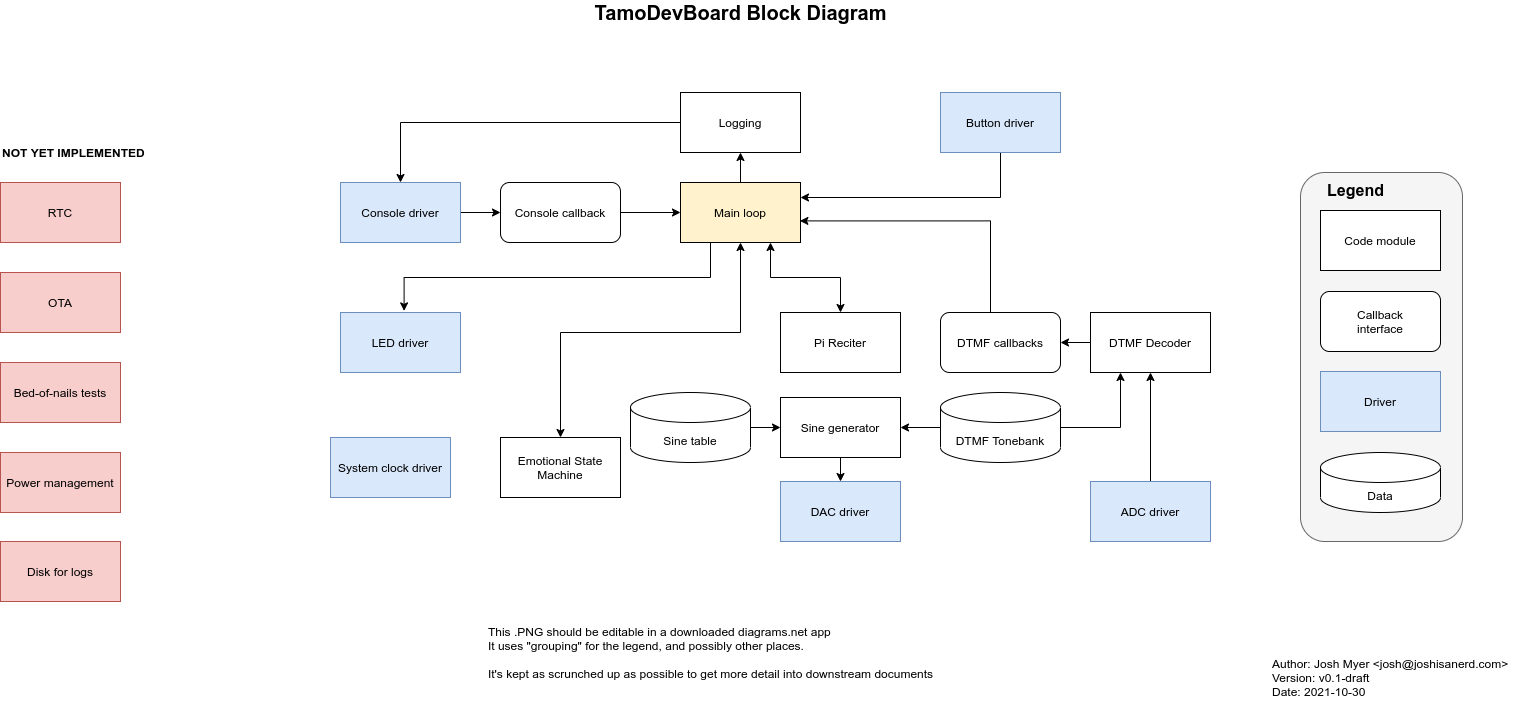

The diagram above was exported from draw.io. Its source (the exported page's mxGraphModel, read from the mxfile embedded in the PNG):
<mxGraphModel dx="1799" dy="1310" grid="1" gridSize="10" guides="1" tooltips="1" connect="1" arrows="1" fold="1" page="1" pageScale="1" pageWidth="1654" pageHeight="1169" math="0" shadow="0">
  <root>
    <mxCell id="0" />
    <mxCell id="1" parent="0" />
    <mxCell id="Hm0O7k8-OaQDc4w6Sgul-2" value="Pi Reciter" style="whiteSpace=wrap;html=1;" vertex="1" parent="1">
      <mxGeometry x="820" y="370" width="120" height="60" as="geometry" />
    </mxCell>
    <mxCell id="Hm0O7k8-OaQDc4w6Sgul-60" style="edgeStyle=orthogonalEdgeStyle;rounded=0;orthogonalLoop=1;jettySize=auto;html=1;entryX=1;entryY=0.5;entryDx=0;entryDy=0;startArrow=none;startFill=0;" edge="1" parent="1" source="Hm0O7k8-OaQDc4w6Sgul-3" target="Hm0O7k8-OaQDc4w6Sgul-9">
      <mxGeometry relative="1" as="geometry" />
    </mxCell>
    <mxCell id="Hm0O7k8-OaQDc4w6Sgul-3" value="DTMF Decoder" style="whiteSpace=wrap;html=1;" vertex="1" parent="1">
      <mxGeometry x="1130" y="370" width="120" height="60" as="geometry" />
    </mxCell>
    <mxCell id="Hm0O7k8-OaQDc4w6Sgul-4" value="DAC driver" style="whiteSpace=wrap;html=1;fillColor=#dae8fc;strokeColor=#6c8ebf;" vertex="1" parent="1">
      <mxGeometry x="820" y="539" width="120" height="60" as="geometry" />
    </mxCell>
    <mxCell id="Hm0O7k8-OaQDc4w6Sgul-61" style="edgeStyle=orthogonalEdgeStyle;rounded=0;orthogonalLoop=1;jettySize=auto;html=1;entryX=0.5;entryY=1;entryDx=0;entryDy=0;startArrow=none;startFill=0;" edge="1" parent="1" source="Hm0O7k8-OaQDc4w6Sgul-5" target="Hm0O7k8-OaQDc4w6Sgul-3">
      <mxGeometry relative="1" as="geometry" />
    </mxCell>
    <mxCell id="Hm0O7k8-OaQDc4w6Sgul-5" value="ADC driver" style="whiteSpace=wrap;html=1;fillColor=#dae8fc;strokeColor=#6c8ebf;" vertex="1" parent="1">
      <mxGeometry x="1130" y="539" width="120" height="60" as="geometry" />
    </mxCell>
    <mxCell id="Hm0O7k8-OaQDc4w6Sgul-53" style="edgeStyle=orthogonalEdgeStyle;rounded=0;orthogonalLoop=1;jettySize=auto;html=1;entryX=0;entryY=0.5;entryDx=0;entryDy=0;" edge="1" parent="1" source="Hm0O7k8-OaQDc4w6Sgul-6" target="Hm0O7k8-OaQDc4w6Sgul-50">
      <mxGeometry relative="1" as="geometry" />
    </mxCell>
    <mxCell id="Hm0O7k8-OaQDc4w6Sgul-6" value="Console driver" style="whiteSpace=wrap;html=1;fillColor=#dae8fc;strokeColor=#6c8ebf;" vertex="1" parent="1">
      <mxGeometry x="380" y="240" width="120" height="60" as="geometry" />
    </mxCell>
    <mxCell id="Hm0O7k8-OaQDc4w6Sgul-65" style="edgeStyle=orthogonalEdgeStyle;rounded=0;orthogonalLoop=1;jettySize=auto;html=1;entryX=0.5;entryY=0;entryDx=0;entryDy=0;startArrow=none;startFill=0;" edge="1" parent="1" source="Hm0O7k8-OaQDc4w6Sgul-7" target="Hm0O7k8-OaQDc4w6Sgul-4">
      <mxGeometry relative="1" as="geometry" />
    </mxCell>
    <mxCell id="Hm0O7k8-OaQDc4w6Sgul-7" value="Sine generator" style="whiteSpace=wrap;html=1;" vertex="1" parent="1">
      <mxGeometry x="820" y="455" width="120" height="60" as="geometry" />
    </mxCell>
    <mxCell id="Hm0O7k8-OaQDc4w6Sgul-62" style="edgeStyle=orthogonalEdgeStyle;rounded=0;orthogonalLoop=1;jettySize=auto;html=1;entryX=0.25;entryY=1;entryDx=0;entryDy=0;startArrow=none;startFill=0;" edge="1" parent="1" source="Hm0O7k8-OaQDc4w6Sgul-8" target="Hm0O7k8-OaQDc4w6Sgul-3">
      <mxGeometry relative="1" as="geometry" />
    </mxCell>
    <mxCell id="Hm0O7k8-OaQDc4w6Sgul-64" style="edgeStyle=orthogonalEdgeStyle;rounded=0;orthogonalLoop=1;jettySize=auto;html=1;entryX=1;entryY=0.5;entryDx=0;entryDy=0;startArrow=none;startFill=0;" edge="1" parent="1" source="Hm0O7k8-OaQDc4w6Sgul-8" target="Hm0O7k8-OaQDc4w6Sgul-7">
      <mxGeometry relative="1" as="geometry" />
    </mxCell>
    <mxCell id="Hm0O7k8-OaQDc4w6Sgul-8" value="DTMF Tonebank" style="shape=cylinder3;whiteSpace=wrap;html=1;boundedLbl=1;backgroundOutline=1;size=15;" vertex="1" parent="1">
      <mxGeometry x="980" y="450" width="120" height="70" as="geometry" />
    </mxCell>
    <mxCell id="Hm0O7k8-OaQDc4w6Sgul-59" style="edgeStyle=orthogonalEdgeStyle;rounded=0;orthogonalLoop=1;jettySize=auto;html=1;entryX=0.995;entryY=0.64;entryDx=0;entryDy=0;entryPerimeter=0;startArrow=none;startFill=0;" edge="1" parent="1" source="Hm0O7k8-OaQDc4w6Sgul-9" target="Hm0O7k8-OaQDc4w6Sgul-1">
      <mxGeometry relative="1" as="geometry">
        <Array as="points">
          <mxPoint x="1030" y="278" />
        </Array>
      </mxGeometry>
    </mxCell>
    <mxCell id="Hm0O7k8-OaQDc4w6Sgul-9" value="DTMF callbacks" style="whiteSpace=wrap;html=1;rounded=1;" vertex="1" parent="1">
      <mxGeometry x="980" y="370" width="120" height="60" as="geometry" />
    </mxCell>
    <mxCell id="Hm0O7k8-OaQDc4w6Sgul-11" value="&lt;b&gt;&lt;font style=&quot;font-size: 20px&quot;&gt;TamoDevBoard Block Diagram&lt;/font&gt;&lt;/b&gt;" style="text;html=1;align=center;verticalAlign=middle;resizable=0;points=[];autosize=1;strokeColor=none;fillColor=none;" vertex="1" parent="1">
      <mxGeometry x="625" y="60" width="310" height="20" as="geometry" />
    </mxCell>
    <mxCell id="Hm0O7k8-OaQDc4w6Sgul-12" value="&lt;div style=&quot;text-align: left&quot;&gt;&lt;span&gt;This .PNG should be editable in a downloaded diagrams.net app&lt;/span&gt;&lt;/div&gt;&lt;div style=&quot;text-align: left&quot;&gt;&lt;span&gt;It uses &quot;grouping&quot; for the legend, and possibly other places.&lt;/span&gt;&lt;/div&gt;&lt;div style=&quot;text-align: left&quot;&gt;&lt;span&gt;&lt;br&gt;&lt;/span&gt;&lt;/div&gt;&lt;div style=&quot;text-align: left&quot;&gt;&lt;span&gt;It's kept as scrunched up as possible to get more detail into downstream documents&lt;/span&gt;&lt;/div&gt;" style="text;html=1;align=center;verticalAlign=middle;resizable=0;points=[];autosize=1;strokeColor=none;fillColor=none;" vertex="1" parent="1">
      <mxGeometry x="520" y="680" width="460" height="60" as="geometry" />
    </mxCell>
    <mxCell id="Hm0O7k8-OaQDc4w6Sgul-17" value="LED driver" style="whiteSpace=wrap;html=1;fillColor=#dae8fc;strokeColor=#6c8ebf;" vertex="1" parent="1">
      <mxGeometry x="380" y="370" width="120" height="60" as="geometry" />
    </mxCell>
    <mxCell id="Hm0O7k8-OaQDc4w6Sgul-21" value="Author: Josh Myer &amp;lt;josh@joshisanerd.com&amp;gt;&lt;br&gt;Version: v0.1-draft&lt;br&gt;Date: 2021-10-30" style="text;html=1;align=left;verticalAlign=middle;resizable=0;points=[];autosize=1;strokeColor=none;fillColor=none;" vertex="1" parent="1">
      <mxGeometry x="1310" y="710" width="250" height="50" as="geometry" />
    </mxCell>
    <mxCell id="Hm0O7k8-OaQDc4w6Sgul-41" value="" style="group" vertex="1" connectable="0" parent="1">
      <mxGeometry x="1340" y="230" width="162" height="369" as="geometry" />
    </mxCell>
    <mxCell id="Hm0O7k8-OaQDc4w6Sgul-24" value="" style="rounded=1;whiteSpace=wrap;html=1;fillColor=#f5f5f5;strokeColor=#666666;fontColor=#333333;" vertex="1" parent="Hm0O7k8-OaQDc4w6Sgul-41">
      <mxGeometry width="162" height="369" as="geometry" />
    </mxCell>
    <mxCell id="Hm0O7k8-OaQDc4w6Sgul-13" value="Code module" style="whiteSpace=wrap;html=1;" vertex="1" parent="Hm0O7k8-OaQDc4w6Sgul-41">
      <mxGeometry x="20" y="38" width="120" height="60" as="geometry" />
    </mxCell>
    <mxCell id="Hm0O7k8-OaQDc4w6Sgul-14" value="Driver" style="whiteSpace=wrap;html=1;fillColor=#dae8fc;strokeColor=#6c8ebf;" vertex="1" parent="Hm0O7k8-OaQDc4w6Sgul-41">
      <mxGeometry x="20" y="199" width="120" height="60" as="geometry" />
    </mxCell>
    <mxCell id="Hm0O7k8-OaQDc4w6Sgul-15" value="Data" style="shape=cylinder3;whiteSpace=wrap;html=1;boundedLbl=1;backgroundOutline=1;size=15;" vertex="1" parent="Hm0O7k8-OaQDc4w6Sgul-41">
      <mxGeometry x="20" y="280" width="120" height="60" as="geometry" />
    </mxCell>
    <mxCell id="Hm0O7k8-OaQDc4w6Sgul-16" value="Callback&lt;br&gt;interface" style="whiteSpace=wrap;html=1;rounded=1;" vertex="1" parent="Hm0O7k8-OaQDc4w6Sgul-41">
      <mxGeometry x="20" y="119" width="120" height="60" as="geometry" />
    </mxCell>
    <mxCell id="Hm0O7k8-OaQDc4w6Sgul-22" value="&lt;b&gt;&lt;font style=&quot;font-size: 16px&quot;&gt;Legend&lt;/font&gt;&lt;/b&gt;" style="text;html=1;align=center;verticalAlign=middle;resizable=0;points=[];autosize=1;strokeColor=none;fillColor=none;" vertex="1" parent="Hm0O7k8-OaQDc4w6Sgul-41">
      <mxGeometry x="20" y="8" width="70" height="20" as="geometry" />
    </mxCell>
    <mxCell id="Hm0O7k8-OaQDc4w6Sgul-52" style="edgeStyle=orthogonalEdgeStyle;rounded=0;orthogonalLoop=1;jettySize=auto;html=1;entryX=0;entryY=0.5;entryDx=0;entryDy=0;" edge="1" parent="1" source="Hm0O7k8-OaQDc4w6Sgul-50" target="Hm0O7k8-OaQDc4w6Sgul-1">
      <mxGeometry relative="1" as="geometry" />
    </mxCell>
    <mxCell id="Hm0O7k8-OaQDc4w6Sgul-50" value="Console callback" style="whiteSpace=wrap;html=1;rounded=1;" vertex="1" parent="1">
      <mxGeometry x="540" y="240" width="120" height="60" as="geometry" />
    </mxCell>
    <mxCell id="Hm0O7k8-OaQDc4w6Sgul-54" style="edgeStyle=orthogonalEdgeStyle;rounded=0;orthogonalLoop=1;jettySize=auto;html=1;entryX=0.5;entryY=0;entryDx=0;entryDy=0;" edge="1" parent="1" source="Hm0O7k8-OaQDc4w6Sgul-20" target="Hm0O7k8-OaQDc4w6Sgul-6">
      <mxGeometry relative="1" as="geometry" />
    </mxCell>
    <mxCell id="Hm0O7k8-OaQDc4w6Sgul-55" style="edgeStyle=orthogonalEdgeStyle;rounded=0;orthogonalLoop=1;jettySize=auto;html=1;exitX=0.25;exitY=1;exitDx=0;exitDy=0;entryX=0.53;entryY=-0.027;entryDx=0;entryDy=0;entryPerimeter=0;" edge="1" parent="1" source="Hm0O7k8-OaQDc4w6Sgul-1" target="Hm0O7k8-OaQDc4w6Sgul-17">
      <mxGeometry relative="1" as="geometry" />
    </mxCell>
    <mxCell id="Hm0O7k8-OaQDc4w6Sgul-57" style="edgeStyle=orthogonalEdgeStyle;rounded=0;orthogonalLoop=1;jettySize=auto;html=1;exitX=0.75;exitY=1;exitDx=0;exitDy=0;entryX=0.5;entryY=0;entryDx=0;entryDy=0;startArrow=classic;startFill=1;" edge="1" parent="1" source="Hm0O7k8-OaQDc4w6Sgul-1" target="Hm0O7k8-OaQDc4w6Sgul-2">
      <mxGeometry relative="1" as="geometry" />
    </mxCell>
    <mxCell id="Hm0O7k8-OaQDc4w6Sgul-51" style="edgeStyle=orthogonalEdgeStyle;rounded=0;orthogonalLoop=1;jettySize=auto;html=1;" edge="1" parent="1" source="Hm0O7k8-OaQDc4w6Sgul-1" target="Hm0O7k8-OaQDc4w6Sgul-20">
      <mxGeometry x="720" y="150" as="geometry" />
    </mxCell>
    <mxCell id="Hm0O7k8-OaQDc4w6Sgul-56" style="edgeStyle=orthogonalEdgeStyle;rounded=0;orthogonalLoop=1;jettySize=auto;html=1;exitX=0.5;exitY=1;exitDx=0;exitDy=0;entryX=0.5;entryY=0;entryDx=0;entryDy=0;startArrow=classic;startFill=1;" edge="1" parent="1" source="Hm0O7k8-OaQDc4w6Sgul-1" target="Hm0O7k8-OaQDc4w6Sgul-19">
      <mxGeometry x="720" y="150" as="geometry">
        <Array as="points">
          <mxPoint x="780" y="390" />
          <mxPoint x="600" y="390" />
        </Array>
      </mxGeometry>
    </mxCell>
    <mxCell id="Hm0O7k8-OaQDc4w6Sgul-1" value="Main loop" style="whiteSpace=wrap;html=1;fillColor=#fff2cc;strokeColor=#000000;" vertex="1" parent="1">
      <mxGeometry x="720" y="240" width="120" height="60" as="geometry" />
    </mxCell>
    <mxCell id="Hm0O7k8-OaQDc4w6Sgul-58" style="edgeStyle=orthogonalEdgeStyle;rounded=0;orthogonalLoop=1;jettySize=auto;html=1;exitX=0.5;exitY=1;exitDx=0;exitDy=0;entryX=1;entryY=0.25;entryDx=0;entryDy=0;startArrow=none;startFill=0;" edge="1" parent="1" source="Hm0O7k8-OaQDc4w6Sgul-18" target="Hm0O7k8-OaQDc4w6Sgul-1">
      <mxGeometry relative="1" as="geometry" />
    </mxCell>
    <mxCell id="Hm0O7k8-OaQDc4w6Sgul-18" value="Button driver" style="whiteSpace=wrap;html=1;fillColor=#dae8fc;strokeColor=#6c8ebf;" vertex="1" parent="1">
      <mxGeometry x="980" y="150" width="120" height="60" as="geometry" />
    </mxCell>
    <mxCell id="Hm0O7k8-OaQDc4w6Sgul-19" value="Emotional State Machine" style="whiteSpace=wrap;html=1;" vertex="1" parent="1">
      <mxGeometry x="540" y="495" width="120" height="60" as="geometry" />
    </mxCell>
    <mxCell id="Hm0O7k8-OaQDc4w6Sgul-20" value="Logging" style="whiteSpace=wrap;html=1;" vertex="1" parent="1">
      <mxGeometry x="720" y="150" width="120" height="60" as="geometry" />
    </mxCell>
    <mxCell id="Hm0O7k8-OaQDc4w6Sgul-66" value="RTC" style="whiteSpace=wrap;html=1;rounded=0;strokeColor=#b85450;fillColor=#f8cecc;" vertex="1" parent="1">
      <mxGeometry x="40" y="240" width="120" height="60" as="geometry" />
    </mxCell>
    <mxCell id="Hm0O7k8-OaQDc4w6Sgul-67" value="OTA" style="whiteSpace=wrap;html=1;rounded=0;strokeColor=#b85450;fillColor=#f8cecc;" vertex="1" parent="1">
      <mxGeometry x="40" y="330" width="120" height="60" as="geometry" />
    </mxCell>
    <mxCell id="Hm0O7k8-OaQDc4w6Sgul-68" value="&lt;b&gt;NOT YET IMPLEMENTED&lt;/b&gt;" style="text;html=1;align=left;verticalAlign=middle;resizable=0;points=[];autosize=1;strokeColor=none;fillColor=none;" vertex="1" parent="1">
      <mxGeometry x="40" y="200" width="160" height="20" as="geometry" />
    </mxCell>
    <mxCell id="Hm0O7k8-OaQDc4w6Sgul-69" value="Bed-of-nails tests" style="whiteSpace=wrap;html=1;rounded=0;strokeColor=#b85450;fillColor=#f8cecc;" vertex="1" parent="1">
      <mxGeometry x="40" y="420" width="120" height="60" as="geometry" />
    </mxCell>
    <mxCell id="Hm0O7k8-OaQDc4w6Sgul-70" value="System clock driver" style="whiteSpace=wrap;html=1;fillColor=#dae8fc;strokeColor=#6c8ebf;" vertex="1" parent="1">
      <mxGeometry x="370" y="495" width="120" height="60" as="geometry" />
    </mxCell>
    <mxCell id="Hm0O7k8-OaQDc4w6Sgul-71" value="Power management" style="whiteSpace=wrap;html=1;rounded=0;strokeColor=#b85450;fillColor=#f8cecc;" vertex="1" parent="1">
      <mxGeometry x="40" y="510" width="120" height="60" as="geometry" />
    </mxCell>
    <mxCell id="Hm0O7k8-OaQDc4w6Sgul-73" style="edgeStyle=orthogonalEdgeStyle;rounded=0;orthogonalLoop=1;jettySize=auto;html=1;entryX=0;entryY=0.5;entryDx=0;entryDy=0;startArrow=none;startFill=0;" edge="1" parent="1" source="Hm0O7k8-OaQDc4w6Sgul-72" target="Hm0O7k8-OaQDc4w6Sgul-7">
      <mxGeometry relative="1" as="geometry" />
    </mxCell>
    <mxCell id="Hm0O7k8-OaQDc4w6Sgul-72" value="Sine table" style="shape=cylinder3;whiteSpace=wrap;html=1;boundedLbl=1;backgroundOutline=1;size=15;" vertex="1" parent="1">
      <mxGeometry x="670" y="450" width="120" height="70" as="geometry" />
    </mxCell>
    <mxCell id="Hm0O7k8-OaQDc4w6Sgul-74" value="Disk for logs" style="whiteSpace=wrap;html=1;rounded=0;strokeColor=#b85450;fillColor=#f8cecc;" vertex="1" parent="1">
      <mxGeometry x="40" y="599" width="120" height="60" as="geometry" />
    </mxCell>
  </root>
</mxGraphModel>